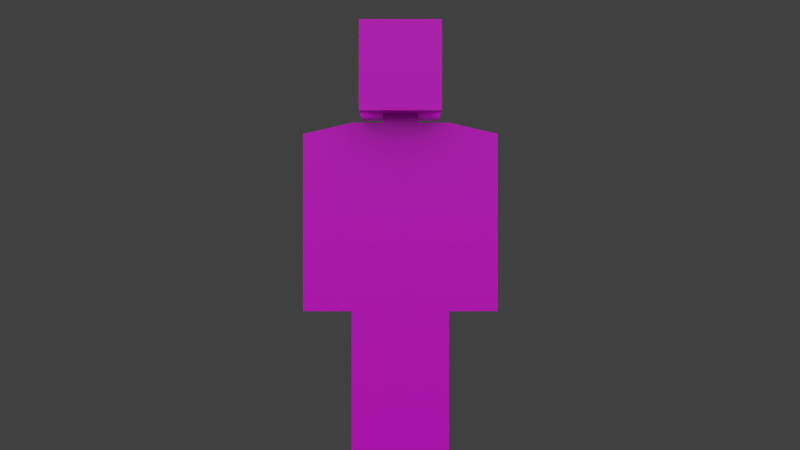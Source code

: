 # Source: character.blend  (saved by Blender 3.3.6; exported with 4.5.12 LTS)
import bpy
from mathutils import Matrix  # noqa: F401  (used for matrix-valued properties, if any)

bpy.ops.wm.read_factory_settings(use_empty=True)
scene = bpy.context.scene
scene.name = 'Scene'

# ---- collections
col_collection_1 = bpy.data.collections.new('Collection 1'); scene.collection.children.link(col_collection_1)
col_collection_2 = bpy.data.collections.new('Collection 2'); scene.collection.children.link(col_collection_2)

# ---- images (referenced by path relative to the original .blend; pixels are not part of the script)
import os
ASSET_DIR = os.environ.get("B2B_ASSET_DIR", "")  # directory of the original .blend (textures are referenced by path, not embedded)
HERE = os.path.dirname(os.path.abspath(__file__))  # packed textures are extracted next to this script under _unpacked/

def load_image(name, relpath, width, height, colorspace="sRGB"):
    """Load a texture the original file referenced (path relative to the .blend, or extracted next to this script)."""
    p = next((c for c in (os.path.join(HERE, relpath), os.path.join(ASSET_DIR, relpath)) if relpath and os.path.exists(c)), "")
    if p:
        img = bpy.data.images.load(p, check_existing=True)
        img.name = name
    else:  # same state as the original file: an image datablock whose file is absent (Cycles renders it pink)
        img = bpy.data.images.new(name, width, height)
        img.source = "FILE"
        img.filepath = "//" + (relpath or name)
    img.colorspace_settings.name = colorspace
    return img
img_character_png = load_image('character.png', 'character.png', 1024, 1024, 'sRGB')

# ---- materials (node trees are filled in below, after node groups)
mat_character = bpy.data.materials.new('Character')
mat_character.alpha_threshold = 0.0
mat_character.use_transparent_shadow = False
mat_character.roughness = 0.5
mat_character.specular_intensity = 0.0
mat_character.line_color = (0.0, 0.0, 0.0, 1.0)

# ---- material node trees
mat_character.use_nodes = True; mat_character.node_tree.nodes.clear()
_N = mat_character.node_tree.nodes; _L = mat_character.node_tree.links
n0 = _N.new('ShaderNodeBsdfPrincipled'); n0.name = 'Principled BSDF'; n0.location = (10, 300)
n0.distribution = 'GGX'
n0.subsurface_method = 'RANDOM_WALK_SKIN'
n0.inputs[3].default_value = 1.45
n0.inputs[27].default_value = (0.0, 0.0, 0.0, 1.0)
n0.inputs[28].default_value = 1.0
n1 = _N.new('ShaderNodeOutputMaterial'); n1.name = 'Material Output'; n1.location = (300, 300)
n2 = _N.new('ShaderNodeTexImage'); n2.name = 'Image Texture'; n2.location = (-278, 136)
n2.image = img_character_png
_L.new(n0.outputs[0], n1.inputs[0])
_L.new(n2.outputs[0], n0.inputs[0])
n1.is_active_output = True

# ---- world
world_world = bpy.data.worlds.new('World'); scene.world = world_world
world_world.color = (0.05088, 0.05088, 0.05088)
world_world.use_sun_shadow = False
world_world.sun_shadow_jitter_overblur = 0.0
world_world.cycles.sampling_method = 'NONE'
world_world.cycles.sample_map_resolution = 256

# ---- cameras
cam_camera = bpy.data.cameras.new('Camera')
cam_camera.clip_end = 100.0
cam_camera.lens = 35.0
cam_camera.sensor_width = 32.0
cam_camera.sensor_height = 18.0
cam_camera.ortho_scale = 7.314
cam_camera.dof.focus_distance = 0.0
cam_camera.dof.aperture_fstop = 128.0

# ---- lights
light_sun_005 = bpy.data.lights.new('Sun.005', 'SUN')
light_sun_005.transmission_factor = 0.0
light_sun_005.angle = 1.571
light_sun_005.energy = 1.0
light_sun_005.shadow_buffer_clip_start = 0.5
light_sun_005.shadow_soft_size = 1.0
light_sun_005.shadow_cascade_max_distance = 1000.0
light_sun_005.cycles.use_multiple_importance_sampling = False
light_sun_004 = bpy.data.lights.new('Sun.004', 'SUN')
light_sun_004.transmission_factor = 0.0
light_sun_004.angle = 1.571
light_sun_004.energy = 1.0
light_sun_004.shadow_buffer_clip_start = 0.5
light_sun_004.shadow_soft_size = 1.0
light_sun_004.shadow_cascade_max_distance = 1000.0
light_sun_004.cycles.use_multiple_importance_sampling = False
light_sun_003 = bpy.data.lights.new('Sun.003', 'SUN')
light_sun_003.transmission_factor = 0.0
light_sun_003.angle = 1.571
light_sun_003.energy = 1.0
light_sun_003.shadow_buffer_clip_start = 0.5
light_sun_003.shadow_soft_size = 1.0
light_sun_003.shadow_cascade_max_distance = 1000.0
light_sun_003.cycles.use_multiple_importance_sampling = False
light_sun_001 = bpy.data.lights.new('Sun.001', 'SUN')
light_sun_001.transmission_factor = 0.0
light_sun_001.angle = 1.571
light_sun_001.energy = 1.0
light_sun_001.shadow_buffer_clip_start = 0.5
light_sun_001.shadow_soft_size = 1.0
light_sun_001.shadow_cascade_max_distance = 1000.0
light_sun_001.cycles.use_multiple_importance_sampling = False

# ---- meshes
me_cube = bpy.data.meshes.new('Cube')
me_cube.from_pydata([(-2.1, -1.05, 6.058), (-2.1, 1.05, 6.058), (-2.1, -1.05, 12.51), (-2.1, 1.05, 12.51), (-4.2, 1.05, 12.12), (-4.2, -1.05, 12.12), (-2.1, -1.05, 12.51), (-2.1, 1.05, 12.51), (-4.2, 1.05, 6.058), (-4.2, -1.05, 6.058), (-2.1, -1.05, 6.058), (-2.1, 1.05, 6.058), (-2.1, -1.05, 7.582e-07), (-2.1, 1.05, 7.582e-07), (-2.1, -1.05, 6.058), (-2.1, 1.05, 6.058), (-1.602, -1.768, 12.97), (-1.602, 1.768, 12.97), (-1.602, -1.768, 15.75), (-1.602, 1.768, 15.75), (2.1, 1.05, 6.058), (2.1, -1.05, 6.058), (2.1, 1.05, 12.51), (2.1, -1.05, 12.51), (2.1, 1.05, 6.058), (2.1, -1.05, 6.058), (4.2, -1.05, 6.058), (4.2, 1.05, 6.058), (2.1, 1.05, 12.51), (2.1, -1.05, 12.51), (4.2, -1.05, 12.12), (4.2, 1.05, 12.12), (8.742e-08, 1.05, -7.676e-14), (-8.742e-08, -1.05, 7.676e-14), (9.388e-08, -1.05, 6.058), (9.388e-08, 1.05, 6.058), (1.602, 1.768, 12.97), (1.602, -1.768, 12.97), (1.602, 1.768, 15.75), (1.602, -1.768, 15.75), (2.1, 1.05, 6.058), (2.1, -1.05, 6.058), (2.1, 1.05, 7.582e-07), (2.1, -1.05, 7.582e-07), (7.461e-15, 1.05, 4.519e-14), (-7.461e-15, -1.05, -4.519e-14), (-9.388e-08, -1.05, 6.058), (-9.388e-08, 1.05, 6.058), (-1.755, -1.937, 12.84), (-1.755, 1.937, 12.84), (-1.755, -1.937, 15.89), (-1.755, 1.937, 15.89), (1.755, 1.937, 12.84), (1.755, -1.937, 12.84), (1.755, 1.937, 15.89), (1.755, -1.937, 15.89), (2.1, 1.05, 12.51), (2.1, 1.05, 12.51), (2.1, -1.05, 12.51), (2.1, -1.05, 12.51), (2.1, -1.05, 6.058), (2.1, -1.05, 6.058), (2.1, 1.05, 6.058), (2.1, 1.05, 6.058), (-2.1, -1.05, 12.51), (-2.1, -1.05, 12.51), (-2.1, -1.05, 6.058), (-2.1, -1.05, 6.058), (-2.1, 1.05, 12.51), (-2.1, 1.05, 12.51), (-2.1, 1.05, 6.058), (-2.1, 1.05, 6.058), (-4.2, 1.05, 12.12), (-4.2, 1.05, 12.12), (-4.2, 1.05, 6.058), (-4.2, 1.05, 6.058), (-2.1, -1.05, 12.51), (-2.1, -1.05, 12.51), (-2.1, -1.05, 6.058), (-2.1, -1.05, 6.058), (-4.2, -1.05, 12.12), (-4.2, -1.05, 12.12), (-4.2, -1.05, 6.058), (-4.2, -1.05, 6.058), (-2.1, 1.05, 12.51), (-2.1, 1.05, 12.51), (-2.1, 1.05, 6.058), (-2.1, 1.05, 6.058), (-8.742e-08, -1.05, 7.676e-14), (-8.742e-08, -1.05, 7.676e-14), (8.742e-08, 1.05, -7.676e-14), (8.742e-08, 1.05, -7.676e-14), (-2.1, -1.05, 7.582e-07), (-2.1, -1.05, 7.582e-07), (-2.1, -1.05, 6.058), (-2.1, -1.05, 6.058), (-2.1, 1.05, 6.058), (-2.1, 1.05, 6.058), (-2.1, 1.05, 7.582e-07), (-2.1, 1.05, 7.582e-07), (1.602, 1.768, 15.75), (1.602, 1.768, 15.75), (1.602, -1.768, 15.75), (1.602, -1.768, 15.75), (1.602, -1.768, 12.97), (1.602, -1.768, 12.97), (1.602, 1.768, 12.97), (1.602, 1.768, 12.97), (-1.602, -1.768, 15.75), (-1.602, -1.768, 15.75), (-1.602, -1.768, 12.97), (-1.602, -1.768, 12.97), (-1.602, 1.768, 15.75), (-1.602, 1.768, 15.75), (-1.602, 1.768, 12.97), (-1.602, 1.768, 12.97), (2.1, 1.05, 12.51), (2.1, 1.05, 12.51), (2.1, -1.05, 12.51), (2.1, -1.05, 12.51), (2.1, -1.05, 6.058), (2.1, -1.05, 6.058), (2.1, 1.05, 6.058), (2.1, 1.05, 6.058), (4.2, -1.05, 12.12), (4.2, -1.05, 12.12), (4.2, -1.05, 6.058), (4.2, -1.05, 6.058), (4.2, 1.05, 12.12), (4.2, 1.05, 12.12), (4.2, 1.05, 6.058), (4.2, 1.05, 6.058), (9.388e-08, -1.05, 6.058), (9.388e-08, -1.05, 6.058), (-9.388e-08, -1.05, 6.058), (-9.388e-08, -1.05, 6.058), (2.1, -1.05, 6.058), (2.1, -1.05, 6.058), (-7.461e-15, -1.05, -4.519e-14), (-7.461e-15, -1.05, -4.519e-14), (9.388e-08, 1.05, 6.058), (9.388e-08, 1.05, 6.058), (2.1, -1.05, 7.582e-07), (2.1, -1.05, 7.582e-07), (7.461e-15, 1.05, 4.519e-14), (7.461e-15, 1.05, 4.519e-14), (2.1, 1.05, 7.582e-07), (2.1, 1.05, 7.582e-07), (2.1, 1.05, 6.058), (2.1, 1.05, 6.058), (-9.388e-08, 1.05, 6.058), (-9.388e-08, 1.05, 6.058), (1.755, 1.937, 15.89), (1.755, 1.937, 15.89), (1.755, -1.937, 15.89), (1.755, -1.937, 15.89), (1.755, -1.937, 12.84), (1.755, -1.937, 12.84), (1.755, 1.937, 12.84), (1.755, 1.937, 12.84), (-1.755, -1.937, 15.89), (-1.755, -1.937, 15.89), (-1.755, -1.937, 12.84), (-1.755, -1.937, 12.84), (-1.755, 1.937, 15.89), (-1.755, 1.937, 15.89), (-1.755, 1.937, 12.84), (-1.755, 1.937, 12.84), (0.7647, 0.7796, 12.51), (0.7647, -0.7796, 12.51), (-0.7647, -0.7796, 12.51), (-0.7647, 0.7796, 12.51), (0.7647, 0.7796, 12.98), (0.7647, -0.7796, 12.98), (-0.7647, -0.7796, 12.98), (-0.7647, 0.7796, 12.98)], [], [(58, 2, 0, 21), (64, 3, 1, 66), (68, 56, 62, 70), (20, 60, 67, 71), (169, 168, 172, 173), (47, 144, 45, 134), (6, 5, 9, 10), (7, 76, 78, 11), (32, 33, 12, 13), (14, 15, 98, 92), (102, 18, 16, 37), (108, 19, 17, 110), (112, 100, 106, 114), (36, 104, 111, 115), (113, 109, 39, 38), (34, 94, 93, 88), (148, 42, 44, 150), (96, 140, 90, 99), (24, 27, 26, 25), (31, 28, 29, 30), (46, 138, 43, 41), (35, 132, 89, 91), (136, 142, 146, 40), (59, 61, 63, 57), (103, 105, 107, 101), (97, 95, 133, 141), (4, 84, 86, 8), (80, 72, 74, 82), (124, 126, 130, 128), (73, 81, 77, 85), (129, 131, 122, 116), (145, 147, 143, 139), (117, 123, 120, 118), (87, 79, 83, 75), (119, 121, 127, 125), (149, 151, 135, 137), (154, 50, 48, 53), (160, 51, 49, 162), (164, 152, 158, 166), (52, 156, 163, 167), (165, 161, 55, 54), (155, 157, 159, 153), (168, 169, 23, 22), (169, 170, 65, 23), (170, 171, 69, 65), (171, 168, 22, 69), (175, 174, 173, 172), (170, 169, 173, 174), (171, 170, 174, 175), (168, 171, 175, 172)])
_uv = me_cube.uv_layers.new(name='UVMap')
_uv.uv.foreach_set('vector', [0.625, 0.375, 0.5, 0.375, 0.5, 0.0, 0.625, 0.0, 0.5, 0.375, 0.4375, 0.375, 0.4375, 0.0, 0.5, 0.0, 0.4375, 0.375, 0.3125, 0.375, 0.3125, 0.0, 0.4375, 0.0, 0.5625, 0.375, 0.5625, 0.5, 0.4375, 0.5, 0.4375, 0.375, 0.4535, 0.4777, 0.4535, 0.4027, 0.4535, 0.4027, 0.4535, 0.4777, 0.125, 0.375, 0.125, 0.0, 0.1875, 0.0, 0.1875, 0.375, 0.8125, 0.375, 0.875, 0.375, 0.875, 0.0, 0.8125, 0.0, 0.75, 0.375, 0.8125, 0.375, 0.8125, 0.0, 0.75, 0.0, 0.1875, 0.375, 0.1875, 0.5, 0.125, 0.5, 0.125, 0.375, 0.0, 0.375, 0.0625, 0.375, 0.0625, 0.0, 0.0, 0.0, 0.5, 0.75, 0.375, 0.75, 0.375, 0.5, 0.5, 0.5, 0.375, 0.75, 0.25, 0.75, 0.25, 0.5, 0.375, 0.5, 0.25, 0.75, 0.125, 0.75, 0.125, 0.5, 0.25, 0.5, 0.375, 0.75, 0.375, 1.0, 0.25, 1.0, 0.25, 0.75, 0.25, 0.75, 0.25, 1.0, 0.125, 1.0, 0.125, 0.75, 0.1875, 0.375, 0.25, 0.375, 0.25, 0.0, 0.1875, 0.0, 0.0625, 0.375, 0.0625, 0.0, 0.125, 0.0, 0.125, 0.375, 0.0625, 0.375, 0.125, 0.375, 0.125, 0.0, 0.0625, 0.0, 0.75, 0.375, 0.8125, 0.375, 0.8125, 0.5, 0.75, 0.5, 0.6875, 0.375, 0.75, 0.375, 0.75, 0.5, 0.6875, 0.5, 0.1875, 0.375, 0.1875, 0.0, 0.25, 0.0, 0.25, 0.375, 0.125, 0.375, 0.1875, 0.375, 0.1875, 0.0, 0.125, 0.0, 0.0, 0.375, 0.0, 0.0, 0.0625, 0.0, 0.0625, 0.375, 0.25, 0.375, 0.25, 0.0, 0.3125, 0.0, 0.3125, 0.375, 0.0, 0.75, 0.0, 0.5, 0.125, 0.5, 0.125, 0.75, 0.125, 0.375, 0.125, 0.5, 0.0625, 0.5, 0.0625, 0.375, 0.6875, 0.375, 0.75, 0.375, 0.75, 0.0, 0.6875, 0.0, 0.625, 0.375, 0.6875, 0.375, 0.6875, 0.0, 0.625, 0.0, 0.625, 0.375, 0.625, 0.0, 0.6875, 0.0, 0.6875, 0.375, 0.6875, 0.375, 0.6875, 0.5, 0.75, 0.5, 0.75, 0.375, 0.6875, 0.375, 0.6875, 0.0, 0.75, 0.0, 0.75, 0.375, 0.1875, 0.375, 0.125, 0.375, 0.125, 0.5, 0.1875, 0.5, 0.75, 0.375, 0.75, 0.0, 0.8125, 0.0, 0.8125, 0.375, 0.75, 0.375, 0.75, 0.5, 0.8125, 0.5, 0.8125, 0.375, 0.8125, 0.375, 0.8125, 0.0, 0.875, 0.0, 0.875, 0.375, 0.125, 0.375, 0.0625, 0.375, 0.0625, 0.5, 0.125, 0.5, 1.0, 0.75, 0.875, 0.75, 0.875, 0.5, 1.0, 0.5, 0.875, 0.75, 0.75, 0.75, 0.75, 0.5, 0.875, 0.5, 0.75, 0.75, 0.625, 0.75, 0.625, 0.5, 0.75, 0.5, 0.875, 0.75, 0.875, 1.0, 0.75, 1.0, 0.75, 0.75, 0.75, 0.75, 0.75, 1.0, 0.625, 1.0, 0.625, 0.75, 0.5, 0.75, 0.5, 0.5, 0.625, 0.5, 0.625, 0.75, 0.325, 0.4, 0.325, 0.475, 0.3125, 0.5, 0.3125, 0.375, 0.325, 0.475, 0.425, 0.475, 0.4375, 0.5, 0.3125, 0.5, 0.425, 0.475, 0.425, 0.4, 0.4375, 0.375, 0.4375, 0.5, 0.425, 0.4, 0.325, 0.4, 0.3125, 0.375, 0.4375, 0.375, 0.425, 0.4, 0.425, 0.475, 0.325, 0.475, 0.325, 0.4, 0.5535, 0.4777, 0.4535, 0.4777, 0.4535, 0.4777, 0.5535, 0.4777, 0.5535, 0.4027, 0.5535, 0.4777, 0.5535, 0.4777, 0.5535, 0.4027, 0.4535, 0.4027, 0.5535, 0.4027, 0.5535, 0.4027, 0.4535, 0.4027])
me_cube.materials.append(mat_character)
me_cube.use_remesh_preserve_volume = False
me_cube.use_remesh_preserve_attributes = False
me_cube.use_mirror_vertex_groups = False
me_cube.use_paint_bone_selection = False
me_cube.use_paint_mask = True
me_cube.update()
arm_armature = bpy.data.armatures.new('Armature')  # bones are not reproduced

# ---- objects
ob_player = bpy.data.objects.new('Player', me_cube)
ob_sun_003 = bpy.data.objects.new('Sun.003', light_sun_005)
ob_sun_002 = bpy.data.objects.new('Sun.002', light_sun_004)
ob_sun_000 = bpy.data.objects.new('Sun.000', light_sun_003)
ob_sun_001 = bpy.data.objects.new('Sun.001', light_sun_001)
ob_camera = bpy.data.objects.new('Camera', cam_camera)
ob_armature = bpy.data.objects.new('Armature', arm_armature)

# ---- transforms, parenting, visibility, modifiers, constraints
ob_player.parent = ob_armature
ob_player.matrix_parent_inverse = Matrix(((1.0, 0.0, 0.0, 0.0), (0.0, 1.0, 0.0, 0.0), (0.0, 0.0, 1.0, 10.0), (0.0, 0.0, 0.0, 1.0)))
ob_player.location = (0.0, 0.0, -10.0)
ob_player.lock_rotations_4d = False
ob_player.empty_display_type = 'ARROWS'
ob_player.lineart.crease_threshold = 0.0
_vg = ob_player.vertex_groups.new(name='Body')
_vg.add([0, 1, 2, 3, 20, 21, 22, 23, 56, 57, 58, 59, 60, 61, 62, 63, 64, 65, 66, 67, 68, 69, 70, 71, 168, 169, 170, 171, 172, 173, 174, 175], 1.0, 'REPLACE')
_vg = ob_player.vertex_groups.new(name='Head')
_vg.add([16, 17, 18, 19, 36, 37, 38, 39, 48, 49, 50, 51, 52, 53, 54, 55, 100, 101, 102, 103, 104, 105, 106, 107, 108, 109, 110, 111, 112, 113, 114, 115, 152, 153, 154, 155, 156, 157, 158, 159, 160, 161, 162, 163, 164, 165, 166, 167], 1.0, 'REPLACE')
_vg = ob_player.vertex_groups.new(name='Arm_Left')
_vg.add([4, 5, 6, 7, 8, 9, 10, 11, 72, 73, 74, 75, 76, 77, 78, 79, 80, 81, 82, 83, 84, 85, 86, 87], 1.0, 'REPLACE')
_vg = ob_player.vertex_groups.new(name='Arm_Right')
_vg.add([24, 25, 26, 27, 28, 29, 30, 31, 116, 117, 118, 119, 120, 121, 122, 123, 124, 125, 126, 127, 128, 129, 130, 131], 1.0, 'REPLACE')
_vg = ob_player.vertex_groups.new(name='Leg_Right')
_vg.add([40, 41, 42, 43, 44, 45, 46, 47, 134, 135, 136, 137, 138, 139, 142, 143, 144, 145, 146, 147, 148, 149, 150, 151], 1.0, 'REPLACE')
_vg = ob_player.vertex_groups.new(name='Leg_Left')
_vg.add([12, 13, 14, 15, 32, 33, 34, 35, 88, 89, 90, 91, 92, 93, 94, 95, 96, 97, 98, 99, 132, 133, 140, 141], 1.0, 'REPLACE')
_m = ob_player.modifiers.new('Armature', 'ARMATURE')
_m.object = ob_armature
ob_sun_003.location = (-16.58, 1.534e-06, 41.88)
ob_sun_003.rotation_euler = (-0.7854, -0.0, 1.571)
ob_sun_003.scale = (1.608, 2.288, 2.288)
ob_sun_003.lineart.crease_threshold = 0.0
ob_sun_002.location = (16.58, -1.534e-06, 41.88)
ob_sun_002.rotation_euler = (-0.7854, -0.0, 4.712)
ob_sun_002.scale = (1.608, 2.288, 2.288)
ob_sun_002.lineart.crease_threshold = 0.0
ob_sun_000.location = (0.0, -16.08, 41.88)
ob_sun_000.rotation_euler = (-0.7854, -0.0, 3.142)
ob_sun_000.scale = (1.658, 2.197, 2.197)
ob_sun_000.lineart.crease_threshold = 0.0
ob_sun_001.location = (0.0, 16.08, 41.88)
ob_sun_001.rotation_euler = (-0.7854, -0.0, 0.0)
ob_sun_001.scale = (1.658, 2.197, 2.197)
ob_sun_001.lineart.crease_threshold = 0.0
ob_camera.location = (0.0, 64.33, 18.85)
ob_camera.rotation_euler = (1.571, 1.51e-07, 3.142)
ob_camera.scale = (1.658, 2.094, 1.608)
ob_camera.lock_rotations_4d = False
ob_camera.empty_display_type = 'ARROWS'
ob_camera.color = (0.0, 0.0, 0.0, 0.0)
ob_camera.display_type = 'WIRE'
ob_camera.lineart.crease_threshold = 0.0
ob_armature.location = (0.0, 0.0, 0.0)
ob_armature.scale = (1.658, 1.608, 2.094)
ob_armature.show_in_front = True
ob_armature.lineart.crease_threshold = 0.0

# ---- collection membership
col_collection_1.objects.link(ob_player)
col_collection_1.objects.link(ob_sun_003)
col_collection_1.objects.link(ob_sun_002)
col_collection_1.objects.link(ob_sun_000)
col_collection_1.objects.link(ob_sun_001)
col_collection_1.objects.link(ob_camera)
col_collection_2.objects.link(ob_armature)

# ---- scene / render settings (as saved in the file)
scene.camera = ob_camera
scene.frame_start = 0; scene.frame_end = 220; scene.frame_set(1)
scene.render.engine = 'BLENDER_EEVEE_NEXT'
scene.render.image_settings.color_mode = 'RGB'
scene.render.image_settings.compression = 90
scene.render.resolution_percentage = 50
scene.render.fps = 30
scene.render.dither_intensity = 0.0
scene.render.bake_margin = 2
scene.render.bake_bias = 0.0
scene.cycles.use_denoising = False
scene.cycles.samples = 10
scene.cycles.sampling_pattern = 'TABULATED_SOBOL'
scene.cycles.light_sampling_threshold = 0.0
scene.cycles.use_adaptive_sampling = False
scene.cycles.use_light_tree = False
scene.cycles.blur_glossy = 0.0
scene.cycles.volume_bounces = 1
scene.cycles.pixel_filter_type = 'GAUSSIAN'
scene.cycles.sample_clamp_indirect = 0.0
scene.view_settings.view_transform = 'Standard'
bpy.context.view_layer.update()
